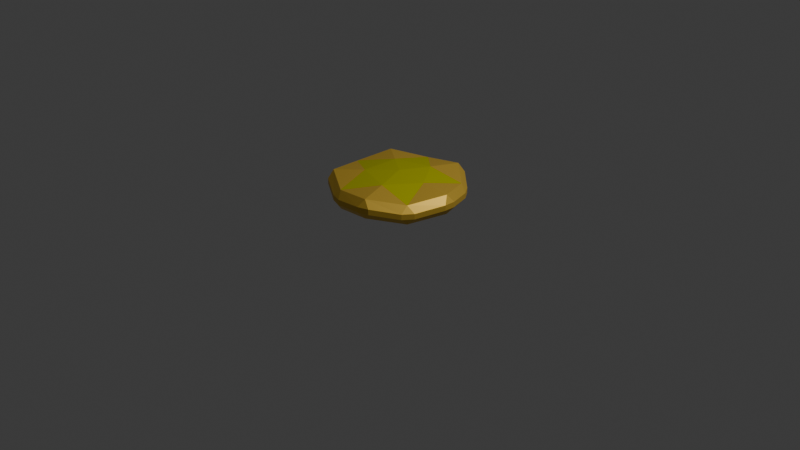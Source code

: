 # Source: StarCoinRounded.blend  (saved by Blender 4.4.30; exported with 4.5.12 LTS)
import bpy
from mathutils import Matrix  # noqa: F401  (used for matrix-valued properties, if any)

bpy.ops.wm.read_factory_settings(use_empty=True)
scene = bpy.context.scene
scene.name = 'Scene'

# ---- collections
col_collection = bpy.data.collections.new('Collection'); scene.collection.children.link(col_collection)

# ---- materials (node trees are filled in below, after node groups)
mat_material_001 = bpy.data.materials.new('Material.001')
mat_material_002 = bpy.data.materials.new('Material.002')

# ---- material node trees
mat_material_001.use_nodes = True; mat_material_001.node_tree.nodes.clear()
_N = mat_material_001.node_tree.nodes; _L = mat_material_001.node_tree.links
n0 = _N.new('ShaderNodeBsdfPrincipled'); n0.name = 'Principled BSDF'; n0.location = (10, 300)
n0.inputs[0].default_value = (0.8001, 0.5207, 0.06199, 1.0)
n0.inputs[1].default_value = 0.5
n1 = _N.new('ShaderNodeOutputMaterial'); n1.name = 'Material Output'; n1.location = (300, 300)
_L.new(n0.outputs[0], n1.inputs[0])
n1.is_active_output = True
mat_material_002.use_nodes = True; mat_material_002.node_tree.nodes.clear()
_N = mat_material_002.node_tree.nodes; _L = mat_material_002.node_tree.links
n0 = _N.new('ShaderNodeBsdfPrincipled'); n0.name = 'Principled BSDF'; n0.location = (10, 300)
n0.inputs[0].default_value = (0.676, 0.6769, 0.0, 1.0)
n0.inputs[1].default_value = 0.5
n1 = _N.new('ShaderNodeOutputMaterial'); n1.name = 'Material Output'; n1.location = (300, 300)
_L.new(n0.outputs[0], n1.inputs[0])
n1.is_active_output = True

# ---- world
world_world = bpy.data.worlds.new('World'); scene.world = world_world
world_world.use_nodes = True; world_world.node_tree.nodes.clear()
_N = world_world.node_tree.nodes; _L = world_world.node_tree.links
n0 = _N.new('ShaderNodeOutputWorld'); n0.name = 'World Output'; n0.location = (300, 300)
n1 = _N.new('ShaderNodeBackground'); n1.name = 'Background'; n1.location = (10, 300)
n1.inputs[0].default_value = (0.05088, 0.05088, 0.05088, 1.0)
_L.new(n1.outputs[0], n0.inputs[0])
n0.is_active_output = True
world_world.color = (0.05088, 0.05088, 0.05088)
world_world.sun_shadow_jitter_overblur = 0.0

# ---- cameras
cam_camera = bpy.data.cameras.new('Camera')
cam_camera.clip_end = 100.0
cam_camera.ortho_scale = 7.314

# ---- lights
light_light = bpy.data.lights.new('Light', 'POINT')
light_light.energy = 1000.0
light_light.shadow_soft_size = 0.1

# ---- meshes
me_icosphere = bpy.data.meshes.new('Icosphere')
me_icosphere.from_pydata([(-3.584e-06, -3.32e-07, 0.5389), (0.1071, -0.3299, 0.5123), (0.3467, -2.789e-05, 0.5123), (-0.2807, -0.2039, 0.5123), (-0.2807, 0.2038, 0.5123), (0.1071, 0.3298, 0.5123), (0.1041, -0.3211, 0.233), (0.3373, -6.835e-05, 0.233), (-6.614e-05, -2.054e-05, 0.1809), (-0.2733, -0.1985, 0.2329), (-0.2733, 0.1983, 0.233), (0.1041, 0.3209, 0.233), (0.273, -0.6597, 0.4143), (0.1601, -0.6963, 0.4143), (0.2035, -0.6357, 0.4921), (-0.5443, -0.4674, 0.4143), (-0.6139, -0.3714, 0.4143), (-0.5432, -0.3936, 0.4921), (-0.6139, 0.3692, 0.4143), (-0.5443, 0.4652, 0.4143), (-0.5431, 0.3916, 0.4921), (0.1601, 0.6941, 0.4143), (0.273, 0.6575, 0.4143), (0.2034, 0.6336, 0.4921), (0.7084, 0.05827, 0.4143), (0.7084, -0.06045, 0.4143), (0.6642, -0.0008955, 0.4922), (0.5095, -0.451, 0.3742), (0.5051, -0.3703, 0.444), (0.5836, -0.3489, 0.3742), (-0.2726, -0.6272, 0.3742), (-0.1971, -0.5978, 0.4439), (-0.1525, -0.6662, 0.3742), (-0.6818, 0.06227, 0.3742), (-0.6304, -0.001044, 0.4439), (-0.6818, -0.06402, 0.3742), (-0.1525, 0.6643, 0.3742), (-0.1972, 0.5961, 0.4439), (-0.2726, 0.6254, 0.3742), (0.5836, 0.3471, 0.3742), (0.5053, 0.3684, 0.444), (0.5094, 0.4492, 0.3742), (0.5095, -0.451, 0.3172), (0.5836, -0.3489, 0.3172), (0.5045, -0.3698, 0.2421), (0.273, -0.6597, 0.3573), (0.2034, -0.6358, 0.2886), (0.1601, -0.6963, 0.3573), (-0.2726, -0.6272, 0.3172), (-0.1525, -0.6662, 0.3172), (-0.1968, -0.5972, 0.2421), (-0.5443, -0.4674, 0.3573), (-0.5433, -0.3936, 0.2887), (-0.6139, -0.3714, 0.3573), (-0.6818, 0.06226, 0.3172), (-0.6818, -0.06403, 0.3172), (-0.6298, -0.00101, 0.2421), (-0.614, 0.3692, 0.3573), (-0.5432, 0.3916, 0.2886), (-0.5443, 0.4652, 0.3573), (-0.1525, 0.6643, 0.3172), (-0.2726, 0.6254, 0.3172), (-0.1969, 0.5955, 0.2421), (0.1601, 0.6941, 0.3573), (0.2033, 0.6336, 0.2885), (0.273, 0.6575, 0.3573), (0.5836, 0.3471, 0.3172), (0.5094, 0.4492, 0.3172), (0.5047, 0.3679, 0.2421), (0.7084, 0.05826, 0.3573), (0.6642, -0.0009251, 0.2885), (0.7084, -0.06045, 0.3573)], [], [(31, 1, 14), (34, 3, 17), (37, 4, 20), (40, 5, 23), (29, 25, 71, 43), (2, 0, 5), (46, 44, 6), (41, 22, 65, 67), (5, 0, 4), (2, 5, 40), (38, 19, 59, 61), (4, 0, 3), (5, 4, 37), (35, 16, 53, 55), (3, 0, 1), (4, 3, 34), (32, 13, 47, 49), (1, 0, 2), (3, 1, 31), (26, 2, 40), (6, 44, 7), (9, 50, 6), (10, 56, 9), (11, 62, 10), (7, 68, 11), (7, 11, 8), (70, 68, 7), (11, 10, 8), (68, 64, 11), (64, 62, 11), (10, 9, 8), (62, 58, 10), (58, 56, 10), (9, 6, 8), (56, 52, 9), (52, 50, 9), (6, 7, 8), (44, 70, 7), (50, 46, 6), (21, 36, 60, 63), (23, 5, 37), (1, 2, 28), (14, 1, 28), (24, 39, 66, 69), (28, 2, 26), (15, 30, 48, 51), (17, 3, 31), (18, 33, 54, 57), (20, 4, 34), (12, 13, 14), (15, 16, 17), (18, 19, 20), (21, 22, 23), (24, 25, 26), (27, 28, 29), (30, 31, 32), (33, 34, 35), (36, 37, 38), (39, 40, 41), (42, 43, 44), (45, 46, 47), (48, 49, 50), (51, 52, 53), (54, 55, 56), (57, 58, 59), (60, 61, 62), (63, 64, 65), (66, 67, 68), (69, 70, 71), (27, 12, 14, 28), (30, 15, 17, 31), (33, 18, 20, 34), (36, 21, 23, 37), (39, 24, 26, 40), (25, 29, 28, 26), (13, 32, 31, 14), (16, 35, 34, 17), (19, 38, 37, 20), (22, 41, 40, 23), (44, 46, 45, 42), (50, 52, 51, 48), (56, 58, 57, 54), (62, 64, 63, 60), (68, 70, 69, 66), (70, 44, 43, 71), (46, 50, 49, 47), (52, 56, 55, 53), (58, 62, 61, 59), (64, 68, 67, 65), (18, 57, 59, 19), (60, 36, 38, 61), (65, 22, 21, 63), (24, 69, 71, 25), (42, 27, 29, 43), (47, 13, 12, 45), (66, 39, 41, 67), (48, 30, 32, 49), (53, 16, 15, 51), (54, 33, 35, 55), (12, 27, 42, 45)])
me_icosphere.polygons.foreach_set('material_index', [0, 0, 0, 0, 0, 1, 0, 0, 1, 1, 0, 1, 1, 0, 1, 1, 0, 1, 1, 0, 1, 1, 1, 1, 1, 1, 0, 1, 0, 0, 1, 0, 0, 1, 0, 0, 1, 0, 0, 0, 0, 1, 0, 0, 0, 0, 0, 0, 0, 0, 0, 0, 0, 0, 0, 0, 0, 0, 0, 0, 0, 0, 0, 0, 0, 0, 0, 0, 0, 0, 0, 0, 0, 0, 0, 0, 0, 0, 0, 0, 0, 0, 0, 0, 0, 0, 0, 0, 0, 0, 0, 0, 0, 0, 0, 0, 0, 0, 0, 0])
_uv = me_icosphere.uv_layers.new(name='UVMap')
_uv.uv.foreach_set('vector', [0.09127, 0.329, 0.1364, 0.3937, 0.1737, 0.329, 0.8188, 0.3289, 0.8636, 0.3937, 0.901, 0.3289, 0.6371, 0.3289, 0.6818, 0.3937, 0.7192, 0.329, 0.4552, 0.329, 0.5, 0.3937, 0.5373, 0.3291, 0.286, 0.3149, 0.3504, 0.3149, 0.3504, 0.3149, 0.286, 0.3149, 0.4091, 0.3937, 0.4545, 0.4724, 0.5, 0.3937, 0.1898, 0.3287, 0.2718, 0.3286, 0.2273, 0.3937, 0.4678, 0.3149, 0.5322, 0.3149, 0.5322, 0.3149, 0.4678, 0.3149, 0.5909, 0.3937, 0.6364, 0.4724, 0.6818, 0.3937, 0.4091, 0.3937, 0.5, 0.3937, 0.4546, 0.3274, 0.6496, 0.3149, 0.7141, 0.3149, 0.7141, 0.3149, 0.6496, 0.3149, 0.7727, 0.3937, 0.8182, 0.4724, 0.8636, 0.3937, 0.5909, 0.3937, 0.6818, 0.3937, 0.6366, 0.3274, 0.8314, 0.3149, 0.8959, 0.3149, 0.8959, 0.3149, 0.8314, 0.3149, 0.04546, 0.3937, 0.09091, 0.4724, 0.1364, 0.3937, 0.7727, 0.3937, 0.8636, 0.3937, 0.8183, 0.3273, 0.1042, 0.3149, 0.1686, 0.3149, 0.1686, 0.3149, 0.1042, 0.3149, 0.2273, 0.3937, 0.2727, 0.4724, 0.3182, 0.3937, 0.04546, 0.3937, 0.1364, 0.3937, 0.09073, 0.3273, 0.3718, 0.3291, 0.4091, 0.3937, 0.4541, 0.3291, 0.2273, 0.3937, 0.2726, 0.3273, 0.3182, 0.3937, 0.04546, 0.3937, 0.09076, 0.3272, 0.1364, 0.3937, 0.7727, 0.3937, 0.8182, 0.3272, 0.8636, 0.3937, 0.5909, 0.3937, 0.6365, 0.3273, 0.6818, 0.3937, 0.4091, 0.3937, 0.4546, 0.3273, 0.5, 0.3937, 0.4091, 0.3937, 0.5, 0.3937, 0.4545, 0.4724, 0.3716, 0.3288, 0.4538, 0.3287, 0.4091, 0.3937, 0.5909, 0.3937, 0.6818, 0.3937, 0.6364, 0.4724, 0.4554, 0.3287, 0.5375, 0.3287, 0.5, 0.3937, 0.5534, 0.3287, 0.6357, 0.3286, 0.5909, 0.3937, 0.7727, 0.3937, 0.8636, 0.3937, 0.8182, 0.4724, 0.6374, 0.3285, 0.7194, 0.3286, 0.6818, 0.3937, 0.7352, 0.3286, 0.8174, 0.3285, 0.7727, 0.3937, 0.04546, 0.3937, 0.1364, 0.3937, 0.09091, 0.4724, 0.819, 0.3285, 0.9012, 0.3286, 0.8636, 0.3937, 0.007891, 0.3286, 0.08995, 0.3285, 0.04546, 0.3937, 0.2273, 0.3937, 0.3182, 0.3937, 0.2727, 0.4724, 0.2734, 0.3287, 0.3556, 0.3288, 0.3182, 0.3937, 0.09157, 0.3286, 0.1739, 0.3287, 0.1364, 0.3937, 0.5587, 0.3149, 0.6231, 0.3149, 0.6231, 0.3149, 0.5587, 0.3149, 0.5536, 0.3291, 0.5909, 0.3937, 0.636, 0.329, 0.2273, 0.3937, 0.3182, 0.3937, 0.2725, 0.3274, 0.19, 0.329, 0.2273, 0.3937, 0.272, 0.329, 0.3769, 0.3149, 0.4413, 0.3149, 0.4413, 0.3149, 0.3769, 0.3149, 0.2731, 0.3291, 0.3182, 0.3937, 0.3554, 0.3291, 0.01322, 0.3149, 0.07768, 0.3149, 0.07768, 0.3149, 0.01322, 0.3149, 0.00808, 0.3289, 0.04546, 0.3937, 0.09018, 0.3289, 0.7405, 0.3149, 0.8049, 0.3149, 0.8049, 0.3149, 0.7405, 0.3149, 0.7354, 0.329, 0.7727, 0.3937, 0.8177, 0.3289, 0.195, 0.3149, 0.1818, 0.3149, 0.1874, 0.3149, 0.9091, 0.3149, 0.8959, 0.3149, 0.9036, 0.3149, 0.7405, 0.3149, 0.7273, 0.3149, 0.7327, 0.3149, 0.5455, 0.3149, 0.5322, 0.3149, 0.5399, 0.3149, 0.3636, 0.3149, 0.3504, 0.3149, 0.3582, 0.3149, 0.2595, 0.3149, 0.2731, 0.3291, 0.286, 0.3149, 0.07768, 0.3149, 0.09127, 0.329, 0.1042, 0.3149, 0.8049, 0.3149, 0.8188, 0.3289, 0.8314, 0.3149, 0.6231, 0.3149, 0.6371, 0.3289, 0.6496, 0.3149, 0.4413, 0.3149, 0.4552, 0.329, 0.4678, 0.3149, 0.2595, 0.3149, 0.286, 0.3149, 0.2718, 0.3286, 0.195, 0.3149, 0.1878, 0.3149, 0.1818, 0.3149, 0.07768, 0.3149, 0.1042, 0.3149, 0.08995, 0.3285, 0.9091, 0.3149, 0.9032, 0.3149, 0.8959, 0.3149, 0.8049, 0.3149, 0.8314, 0.3149, 0.8174, 0.3285, 0.7405, 0.3149, 0.7331, 0.3149, 0.7273, 0.3149, 0.6231, 0.3149, 0.6496, 0.3149, 0.6357, 0.3286, 0.5455, 0.3149, 0.5395, 0.3149, 0.5322, 0.3149, 0.4413, 0.3149, 0.4678, 0.3149, 0.4538, 0.3287, 0.3636, 0.3149, 0.3578, 0.3149, 0.3504, 0.3149, 0.2595, 0.3149, 0.195, 0.3149, 0.19, 0.329, 0.272, 0.329, 0.07768, 0.3149, 0.01322, 0.3149, 0.00808, 0.3289, 0.09018, 0.3289, 0.8049, 0.3149, 0.7405, 0.3149, 0.7354, 0.329, 0.8177, 0.3289, 0.6231, 0.3149, 0.5587, 0.3149, 0.5536, 0.3291, 0.636, 0.329, 0.4413, 0.3149, 0.3769, 0.3149, 0.3718, 0.3291, 0.4541, 0.3291, 0.3504, 0.3149, 0.286, 0.3149, 0.2731, 0.3291, 0.3554, 0.3291, 0.1686, 0.3149, 0.1042, 0.3149, 0.09127, 0.329, 0.1737, 0.329, 0.8959, 0.3149, 0.8314, 0.3149, 0.8188, 0.3289, 0.901, 0.3289, 0.7141, 0.3149, 0.6496, 0.3149, 0.6371, 0.3289, 0.7192, 0.329, 0.5322, 0.3149, 0.4678, 0.3149, 0.4552, 0.329, 0.5373, 0.3291, 0.2718, 0.3286, 0.1898, 0.3287, 0.195, 0.3149, 0.2595, 0.3149, 0.08995, 0.3285, 0.007891, 0.3286, 0.01322, 0.3149, 0.07768, 0.3149, 0.8174, 0.3285, 0.7352, 0.3286, 0.7405, 0.3149, 0.8049, 0.3149, 0.6357, 0.3286, 0.5534, 0.3287, 0.5587, 0.3149, 0.6231, 0.3149, 0.4538, 0.3287, 0.3716, 0.3288, 0.3769, 0.3149, 0.4413, 0.3149, 0.3556, 0.3288, 0.2734, 0.3287, 0.286, 0.3149, 0.3504, 0.3149, 0.1739, 0.3287, 0.09157, 0.3286, 0.1042, 0.3149, 0.1686, 0.3149, 0.9012, 0.3286, 0.819, 0.3285, 0.8314, 0.3149, 0.8959, 0.3149, 0.7194, 0.3286, 0.6374, 0.3285, 0.6496, 0.3149, 0.7141, 0.3149, 0.5375, 0.3287, 0.4554, 0.3287, 0.4678, 0.3149, 0.5322, 0.3149, 0.7405, 0.3149, 0.7405, 0.3149, 0.7141, 0.3149, 0.7141, 0.3149, 0.6231, 0.3149, 0.6231, 0.3149, 0.6496, 0.3149, 0.6496, 0.3149, 0.5322, 0.3149, 0.5322, 0.3149, 0.5587, 0.3149, 0.5587, 0.3149, 0.3769, 0.3149, 0.3769, 0.3149, 0.3504, 0.3149, 0.3504, 0.3149, 0.2595, 0.3149, 0.2595, 0.3149, 0.286, 0.3149, 0.286, 0.3149, 0.1686, 0.3149, 0.1686, 0.3149, 0.195, 0.3149, 0.195, 0.3149, 0.4413, 0.3149, 0.4413, 0.3149, 0.4678, 0.3149, 0.4678, 0.3149, 0.07768, 0.3149, 0.07768, 0.3149, 0.1042, 0.3149, 0.1042, 0.3149, 0.8959, 0.3149, 0.8959, 0.3149, 0.9091, 0.3149, 0.9091, 0.3149, 0.8049, 0.3149, 0.8049, 0.3149, 0.8314, 0.3149, 0.8314, 0.3149, 0.195, 0.3149, 0.2595, 0.3149, 0.2595, 0.3149, 0.195, 0.3149])
me_icosphere.materials.append(mat_material_001)
me_icosphere.materials.append(mat_material_002)
me_icosphere.update()

# ---- objects
ob_light = bpy.data.objects.new('Light', light_light)
ob_camera = bpy.data.objects.new('Camera', cam_camera)
ob_icosphere = bpy.data.objects.new('Icosphere', me_icosphere)

# ---- transforms, parenting, visibility, modifiers, constraints
ob_light.location = (4.076, 1.005, 5.904)
ob_light.rotation_euler = (0.6503, 0.05522, 1.866)
ob_light.lock_rotations_4d = False
ob_light.empty_display_type = 'ARROWS'
ob_light.color = (0.0, 0.0, 0.0, 0.0)
ob_light.lineart.crease_threshold = 0.0
ob_camera.location = (7.359, -6.926, 4.958)
ob_camera.rotation_euler = (1.109, 0.0, 0.8149)
ob_camera.lock_rotations_4d = False
ob_camera.empty_display_type = 'ARROWS'
ob_camera.color = (0.0, 0.0, 0.0, 0.0)
ob_camera.display_type = 'WIRE'
ob_camera.lineart.crease_threshold = 0.0
ob_icosphere.location = (0.0, 0.0, 0.0)

# ---- collection membership
col_collection.objects.link(ob_light)
col_collection.objects.link(ob_camera)
col_collection.objects.link(ob_icosphere)

# ---- scene / render settings (as saved in the file)
scene.camera = ob_camera
scene.frame_start = 1; scene.frame_end = 250; scene.frame_set(1)
scene.render.engine = 'BLENDER_EEVEE_NEXT'
bpy.context.view_layer.update()
